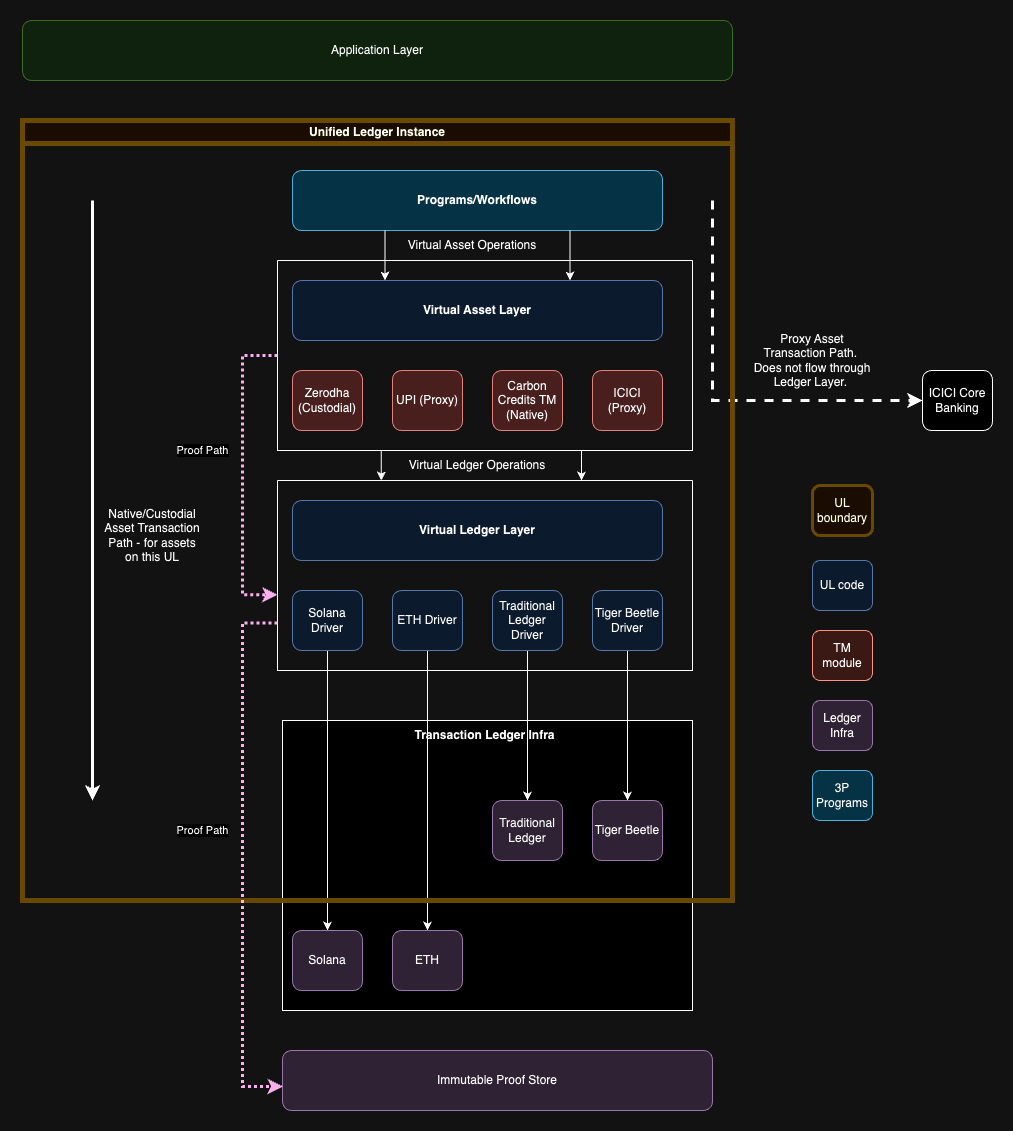

The diagram above was exported from draw.io. Its source (the exported page's mxGraphModel, read from the mxfile embedded in the PNG):
<mxGraphModel dx="1979" dy="1814" grid="1" gridSize="10" guides="1" tooltips="1" connect="1" arrows="1" fold="1" page="1" pageScale="1" pageWidth="850" pageHeight="1100" math="0" shadow="0">
  <root>
    <mxCell id="DcS5V-ZjwxLHxPWEPF-I-0" />
    <mxCell id="DcS5V-ZjwxLHxPWEPF-I-1" parent="DcS5V-ZjwxLHxPWEPF-I-0" />
    <mxCell id="l6VA023ra33kwmKPaB9P-79" value="" style="rounded=0;whiteSpace=wrap;html=1;" vertex="1" parent="DcS5V-ZjwxLHxPWEPF-I-1">
      <mxGeometry x="230" y="640" width="410" height="290" as="geometry" />
    </mxCell>
    <mxCell id="l6VA023ra33kwmKPaB9P-1" value="Application Layer" style="rounded=1;whiteSpace=wrap;html=1;fillColor=#d5e8d4;strokeColor=#82b366;" vertex="1" parent="DcS5V-ZjwxLHxPWEPF-I-1">
      <mxGeometry x="-30" y="-60" width="710" height="60" as="geometry" />
    </mxCell>
    <mxCell id="l6VA023ra33kwmKPaB9P-2" value="Virtual Asset Layer" style="rounded=1;whiteSpace=wrap;html=1;fillColor=#dae8fc;strokeColor=#6c8ebf;fontStyle=1" vertex="1" parent="DcS5V-ZjwxLHxPWEPF-I-1">
      <mxGeometry x="240" y="200" width="370" height="60" as="geometry" />
    </mxCell>
    <mxCell id="l6VA023ra33kwmKPaB9P-3" value="Zerodha (Custodial)" style="rounded=1;whiteSpace=wrap;html=1;fillColor=#f8cecc;strokeColor=#b85450;" vertex="1" parent="DcS5V-ZjwxLHxPWEPF-I-1">
      <mxGeometry x="240" y="290" width="70" height="60" as="geometry" />
    </mxCell>
    <mxCell id="l6VA023ra33kwmKPaB9P-4" value="UPI (Proxy)" style="rounded=1;whiteSpace=wrap;html=1;fillColor=#f8cecc;strokeColor=#b85450;" vertex="1" parent="DcS5V-ZjwxLHxPWEPF-I-1">
      <mxGeometry x="340" y="290" width="70" height="60" as="geometry" />
    </mxCell>
    <mxCell id="l6VA023ra33kwmKPaB9P-25" style="edgeStyle=orthogonalEdgeStyle;rounded=0;orthogonalLoop=1;jettySize=auto;html=1;strokeWidth=3;dashed=1;entryX=0;entryY=0.5;entryDx=0;entryDy=0;" edge="1" parent="DcS5V-ZjwxLHxPWEPF-I-1" target="l6VA023ra33kwmKPaB9P-29">
      <mxGeometry relative="1" as="geometry">
        <mxPoint x="700" y="320" as="targetPoint" />
        <mxPoint x="660" y="120" as="sourcePoint" />
        <Array as="points">
          <mxPoint x="660" y="320" />
        </Array>
      </mxGeometry>
    </mxCell>
    <mxCell id="l6VA023ra33kwmKPaB9P-5" value="ICICI (Proxy)" style="rounded=1;whiteSpace=wrap;html=1;fillColor=#f8cecc;strokeColor=#b85450;" vertex="1" parent="DcS5V-ZjwxLHxPWEPF-I-1">
      <mxGeometry x="540" y="290" width="70" height="60" as="geometry" />
    </mxCell>
    <mxCell id="l6VA023ra33kwmKPaB9P-7" value="Virtual Ledger Layer" style="rounded=1;whiteSpace=wrap;html=1;fillColor=#dae8fc;strokeColor=#6c8ebf;fontStyle=1" vertex="1" parent="DcS5V-ZjwxLHxPWEPF-I-1">
      <mxGeometry x="240" y="420" width="370" height="60" as="geometry" />
    </mxCell>
    <mxCell id="l6VA023ra33kwmKPaB9P-6" value="Carbon Credits TM (Native)" style="rounded=1;whiteSpace=wrap;html=1;fillColor=#f8cecc;strokeColor=#b85450;" vertex="1" parent="DcS5V-ZjwxLHxPWEPF-I-1">
      <mxGeometry x="440" y="290" width="70" height="60" as="geometry" />
    </mxCell>
    <mxCell id="l6VA023ra33kwmKPaB9P-61" style="edgeStyle=orthogonalEdgeStyle;rounded=0;orthogonalLoop=1;jettySize=auto;html=1;entryX=0.5;entryY=0;entryDx=0;entryDy=0;" edge="1" parent="DcS5V-ZjwxLHxPWEPF-I-1" source="l6VA023ra33kwmKPaB9P-9" target="l6VA023ra33kwmKPaB9P-45">
      <mxGeometry relative="1" as="geometry" />
    </mxCell>
    <mxCell id="l6VA023ra33kwmKPaB9P-9" value="Solana Driver" style="rounded=1;whiteSpace=wrap;html=1;fillColor=#dae8fc;strokeColor=#6c8ebf;" vertex="1" parent="DcS5V-ZjwxLHxPWEPF-I-1">
      <mxGeometry x="240" y="510" width="70" height="60" as="geometry" />
    </mxCell>
    <mxCell id="l6VA023ra33kwmKPaB9P-62" style="edgeStyle=orthogonalEdgeStyle;rounded=0;orthogonalLoop=1;jettySize=auto;html=1;entryX=0.5;entryY=0;entryDx=0;entryDy=0;" edge="1" parent="DcS5V-ZjwxLHxPWEPF-I-1" source="l6VA023ra33kwmKPaB9P-10" target="l6VA023ra33kwmKPaB9P-46">
      <mxGeometry relative="1" as="geometry" />
    </mxCell>
    <mxCell id="l6VA023ra33kwmKPaB9P-10" value="ETH Driver" style="rounded=1;whiteSpace=wrap;html=1;fillColor=#dae8fc;strokeColor=#6c8ebf;" vertex="1" parent="DcS5V-ZjwxLHxPWEPF-I-1">
      <mxGeometry x="340" y="510" width="70" height="60" as="geometry" />
    </mxCell>
    <mxCell id="l6VA023ra33kwmKPaB9P-63" style="edgeStyle=orthogonalEdgeStyle;rounded=0;orthogonalLoop=1;jettySize=auto;html=1;entryX=0.5;entryY=0;entryDx=0;entryDy=0;" edge="1" parent="DcS5V-ZjwxLHxPWEPF-I-1" source="l6VA023ra33kwmKPaB9P-11" target="l6VA023ra33kwmKPaB9P-47">
      <mxGeometry relative="1" as="geometry" />
    </mxCell>
    <mxCell id="l6VA023ra33kwmKPaB9P-11" value="Traditional Ledger Driver" style="rounded=1;whiteSpace=wrap;html=1;fillColor=#dae8fc;strokeColor=#6c8ebf;" vertex="1" parent="DcS5V-ZjwxLHxPWEPF-I-1">
      <mxGeometry x="440" y="510" width="70" height="60" as="geometry" />
    </mxCell>
    <mxCell id="l6VA023ra33kwmKPaB9P-64" style="edgeStyle=orthogonalEdgeStyle;rounded=0;orthogonalLoop=1;jettySize=auto;html=1;entryX=0.5;entryY=0;entryDx=0;entryDy=0;" edge="1" parent="DcS5V-ZjwxLHxPWEPF-I-1" source="l6VA023ra33kwmKPaB9P-12" target="l6VA023ra33kwmKPaB9P-48">
      <mxGeometry relative="1" as="geometry" />
    </mxCell>
    <mxCell id="l6VA023ra33kwmKPaB9P-12" value="Tiger Beetle Driver" style="rounded=1;whiteSpace=wrap;html=1;fillColor=#dae8fc;strokeColor=#6c8ebf;" vertex="1" parent="DcS5V-ZjwxLHxPWEPF-I-1">
      <mxGeometry x="540" y="510" width="70" height="60" as="geometry" />
    </mxCell>
    <mxCell id="l6VA023ra33kwmKPaB9P-40" style="edgeStyle=orthogonalEdgeStyle;rounded=0;orthogonalLoop=1;jettySize=auto;html=1;exitX=0.25;exitY=1;exitDx=0;exitDy=0;entryX=0.25;entryY=0;entryDx=0;entryDy=0;" edge="1" parent="DcS5V-ZjwxLHxPWEPF-I-1" source="l6VA023ra33kwmKPaB9P-13" target="l6VA023ra33kwmKPaB9P-16">
      <mxGeometry relative="1" as="geometry" />
    </mxCell>
    <mxCell id="l6VA023ra33kwmKPaB9P-43" style="edgeStyle=orthogonalEdgeStyle;rounded=0;orthogonalLoop=1;jettySize=auto;html=1;exitX=0.75;exitY=1;exitDx=0;exitDy=0;" edge="1" parent="DcS5V-ZjwxLHxPWEPF-I-1" source="l6VA023ra33kwmKPaB9P-13">
      <mxGeometry relative="1" as="geometry">
        <mxPoint x="529" y="400" as="targetPoint" />
      </mxGeometry>
    </mxCell>
    <mxCell id="l6VA023ra33kwmKPaB9P-13" value="" style="swimlane;startSize=0;" vertex="1" parent="DcS5V-ZjwxLHxPWEPF-I-1">
      <mxGeometry x="225" y="180" width="415" height="190" as="geometry" />
    </mxCell>
    <mxCell id="l6VA023ra33kwmKPaB9P-16" value="" style="swimlane;startSize=0;" vertex="1" parent="DcS5V-ZjwxLHxPWEPF-I-1">
      <mxGeometry x="225" y="400" width="415" height="190" as="geometry">
        <mxRectangle x="225" y="400" width="50" height="40" as="alternateBounds" />
      </mxGeometry>
    </mxCell>
    <mxCell id="l6VA023ra33kwmKPaB9P-26" value="Proxy Asset Transaction Path.&amp;nbsp; Does not flow through Ledger Layer.&amp;nbsp;" style="text;html=1;align=center;verticalAlign=middle;whiteSpace=wrap;rounded=0;" vertex="1" parent="DcS5V-ZjwxLHxPWEPF-I-1">
      <mxGeometry x="700" y="250" width="120" height="60" as="geometry" />
    </mxCell>
    <mxCell id="l6VA023ra33kwmKPaB9P-28" value="" style="endArrow=classic;html=1;rounded=0;strokeWidth=3;" edge="1" parent="DcS5V-ZjwxLHxPWEPF-I-1">
      <mxGeometry width="50" height="50" relative="1" as="geometry">
        <mxPoint x="40" y="120" as="sourcePoint" />
        <mxPoint x="40" y="720" as="targetPoint" />
      </mxGeometry>
    </mxCell>
    <mxCell id="l6VA023ra33kwmKPaB9P-29" value="ICICI Core Banking" style="rounded=1;whiteSpace=wrap;html=1;" vertex="1" parent="DcS5V-ZjwxLHxPWEPF-I-1">
      <mxGeometry x="870" y="290" width="70" height="60" as="geometry" />
    </mxCell>
    <mxCell id="l6VA023ra33kwmKPaB9P-33" value="Unified Ledger Instance" style="swimlane;whiteSpace=wrap;html=1;strokeWidth=5;fillColor=#fff2cc;strokeColor=#d6b656;" vertex="1" parent="DcS5V-ZjwxLHxPWEPF-I-1">
      <mxGeometry x="-30" y="40" width="710" height="780" as="geometry">
        <mxRectangle x="-30" y="40" width="170" height="30" as="alternateBounds" />
      </mxGeometry>
    </mxCell>
    <mxCell id="l6VA023ra33kwmKPaB9P-22" value="Virtual Ledger Operations" style="text;html=1;align=center;verticalAlign=middle;whiteSpace=wrap;rounded=0;" vertex="1" parent="l6VA023ra33kwmKPaB9P-33">
      <mxGeometry x="385" y="330" width="140" height="30" as="geometry" />
    </mxCell>
    <mxCell id="l6VA023ra33kwmKPaB9P-27" value="Native/Custodial Asset Transaction Path - for assets on this UL" style="text;html=1;align=center;verticalAlign=middle;whiteSpace=wrap;rounded=0;" vertex="1" parent="l6VA023ra33kwmKPaB9P-33">
      <mxGeometry x="80" y="380" width="100" height="70" as="geometry" />
    </mxCell>
    <mxCell id="l6VA023ra33kwmKPaB9P-70" value="Programs/Workflows" style="rounded=1;whiteSpace=wrap;html=1;fillColor=#b1ddf0;strokeColor=#10739e;fontStyle=1" vertex="1" parent="l6VA023ra33kwmKPaB9P-33">
      <mxGeometry x="270" y="50" width="370" height="60" as="geometry" />
    </mxCell>
    <mxCell id="l6VA023ra33kwmKPaB9P-73" value="Virtual Asset Operations" style="text;html=1;align=center;verticalAlign=middle;whiteSpace=wrap;rounded=0;" vertex="1" parent="l6VA023ra33kwmKPaB9P-33">
      <mxGeometry x="380" y="110" width="140" height="30" as="geometry" />
    </mxCell>
    <mxCell id="l6VA023ra33kwmKPaB9P-47" value="Traditional Ledger" style="rounded=1;whiteSpace=wrap;html=1;fillColor=#e1d5e7;strokeColor=#9673a6;" vertex="1" parent="l6VA023ra33kwmKPaB9P-33">
      <mxGeometry x="470" y="680" width="70" height="60" as="geometry" />
    </mxCell>
    <mxCell id="l6VA023ra33kwmKPaB9P-80" value="Transaction Ledger Infra" style="text;html=1;align=center;verticalAlign=middle;whiteSpace=wrap;rounded=0;fontStyle=1" vertex="1" parent="l6VA023ra33kwmKPaB9P-33">
      <mxGeometry x="385" y="600" width="155" height="30" as="geometry" />
    </mxCell>
    <mxCell id="l6VA023ra33kwmKPaB9P-34" value="Immutable Proof Store" style="rounded=1;whiteSpace=wrap;html=1;fillColor=#e1d5e7;strokeColor=#9673a6;" vertex="1" parent="DcS5V-ZjwxLHxPWEPF-I-1">
      <mxGeometry x="230" y="970" width="430" height="60" as="geometry" />
    </mxCell>
    <mxCell id="l6VA023ra33kwmKPaB9P-71" style="edgeStyle=orthogonalEdgeStyle;rounded=0;orthogonalLoop=1;jettySize=auto;html=1;exitX=0.25;exitY=1;exitDx=0;exitDy=0;entryX=0.25;entryY=0;entryDx=0;entryDy=0;" edge="1" parent="DcS5V-ZjwxLHxPWEPF-I-1" source="l6VA023ra33kwmKPaB9P-70" target="l6VA023ra33kwmKPaB9P-2">
      <mxGeometry relative="1" as="geometry" />
    </mxCell>
    <mxCell id="l6VA023ra33kwmKPaB9P-72" style="edgeStyle=orthogonalEdgeStyle;rounded=0;orthogonalLoop=1;jettySize=auto;html=1;exitX=0.75;exitY=1;exitDx=0;exitDy=0;entryX=0.75;entryY=0;entryDx=0;entryDy=0;" edge="1" parent="DcS5V-ZjwxLHxPWEPF-I-1" source="l6VA023ra33kwmKPaB9P-70" target="l6VA023ra33kwmKPaB9P-2">
      <mxGeometry relative="1" as="geometry" />
    </mxCell>
    <mxCell id="l6VA023ra33kwmKPaB9P-74" value="UL code" style="rounded=1;whiteSpace=wrap;html=1;fillColor=#dae8fc;strokeColor=#6c8ebf;" vertex="1" parent="DcS5V-ZjwxLHxPWEPF-I-1">
      <mxGeometry x="760" y="480" width="60" height="50" as="geometry" />
    </mxCell>
    <mxCell id="l6VA023ra33kwmKPaB9P-75" value="TM module" style="rounded=1;whiteSpace=wrap;html=1;fillColor=#fad9d5;strokeColor=#ae4132;" vertex="1" parent="DcS5V-ZjwxLHxPWEPF-I-1">
      <mxGeometry x="760" y="550" width="60" height="50" as="geometry" />
    </mxCell>
    <mxCell id="l6VA023ra33kwmKPaB9P-76" value="Ledger Infra" style="rounded=1;whiteSpace=wrap;html=1;fillColor=#e1d5e7;strokeColor=#9673a6;" vertex="1" parent="DcS5V-ZjwxLHxPWEPF-I-1">
      <mxGeometry x="760" y="620" width="60" height="50" as="geometry" />
    </mxCell>
    <mxCell id="l6VA023ra33kwmKPaB9P-46" value="ETH" style="rounded=1;whiteSpace=wrap;html=1;fillColor=#e1d5e7;strokeColor=#9673a6;" vertex="1" parent="DcS5V-ZjwxLHxPWEPF-I-1">
      <mxGeometry x="340" y="850" width="70" height="60" as="geometry" />
    </mxCell>
    <mxCell id="l6VA023ra33kwmKPaB9P-45" value="Solana" style="rounded=1;whiteSpace=wrap;html=1;fillColor=#e1d5e7;strokeColor=#9673a6;" vertex="1" parent="DcS5V-ZjwxLHxPWEPF-I-1">
      <mxGeometry x="240" y="850" width="70" height="60" as="geometry" />
    </mxCell>
    <mxCell id="l6VA023ra33kwmKPaB9P-48" value="Tiger Beetle" style="rounded=1;whiteSpace=wrap;html=1;fillColor=#e1d5e7;strokeColor=#9673a6;" vertex="1" parent="DcS5V-ZjwxLHxPWEPF-I-1">
      <mxGeometry x="540" y="720" width="70" height="60" as="geometry" />
    </mxCell>
    <mxCell id="l6VA023ra33kwmKPaB9P-82" value="UL boundary" style="rounded=1;whiteSpace=wrap;html=1;fillColor=#fff2cc;strokeColor=#d6b656;strokeWidth=3;" vertex="1" parent="DcS5V-ZjwxLHxPWEPF-I-1">
      <mxGeometry x="760" y="405" width="60" height="50" as="geometry" />
    </mxCell>
    <mxCell id="l6VA023ra33kwmKPaB9P-83" value="3P Programs" style="rounded=1;whiteSpace=wrap;html=1;fillColor=#b1ddf0;strokeColor=#10739e;strokeWidth=1;" vertex="1" parent="DcS5V-ZjwxLHxPWEPF-I-1">
      <mxGeometry x="760" y="690" width="60" height="50" as="geometry" />
    </mxCell>
    <mxCell id="l6VA023ra33kwmKPaB9P-84" style="edgeStyle=orthogonalEdgeStyle;rounded=0;orthogonalLoop=1;jettySize=auto;html=1;exitX=0;exitY=0.5;exitDx=0;exitDy=0;entryX=0;entryY=0.601;entryDx=0;entryDy=0;entryPerimeter=0;strokeWidth=3;dashed=1;fillColor=#d80073;strokeColor=#A50040;dashPattern=1 1;" edge="1" parent="DcS5V-ZjwxLHxPWEPF-I-1" source="l6VA023ra33kwmKPaB9P-13" target="l6VA023ra33kwmKPaB9P-16">
      <mxGeometry relative="1" as="geometry">
        <Array as="points">
          <mxPoint x="190" y="275" />
          <mxPoint x="190" y="514" />
        </Array>
      </mxGeometry>
    </mxCell>
    <mxCell id="l6VA023ra33kwmKPaB9P-87" value="Proof Path" style="edgeLabel;html=1;align=center;verticalAlign=middle;resizable=0;points=[];" vertex="1" connectable="0" parent="l6VA023ra33kwmKPaB9P-84">
      <mxGeometry x="-0.0967" y="1" relative="1" as="geometry">
        <mxPoint x="-41" y="-10" as="offset" />
      </mxGeometry>
    </mxCell>
    <mxCell id="l6VA023ra33kwmKPaB9P-85" style="edgeStyle=orthogonalEdgeStyle;rounded=0;orthogonalLoop=1;jettySize=auto;html=1;exitX=0;exitY=0.75;exitDx=0;exitDy=0;entryX=0.001;entryY=0.6;entryDx=0;entryDy=0;entryPerimeter=0;strokeWidth=3;dashed=1;fillColor=#d80073;strokeColor=#A50040;dashPattern=1 1;" edge="1" parent="DcS5V-ZjwxLHxPWEPF-I-1" source="l6VA023ra33kwmKPaB9P-16" target="l6VA023ra33kwmKPaB9P-34">
      <mxGeometry relative="1" as="geometry">
        <Array as="points">
          <mxPoint x="190" y="543" />
          <mxPoint x="190" y="1006" />
        </Array>
      </mxGeometry>
    </mxCell>
    <mxCell id="l6VA023ra33kwmKPaB9P-86" value="Proof Path" style="edgeLabel;html=1;align=center;verticalAlign=middle;resizable=0;points=[];" vertex="1" connectable="0" parent="l6VA023ra33kwmKPaB9P-85">
      <mxGeometry x="-0.0442" y="-1" relative="1" as="geometry">
        <mxPoint x="-39" y="-15" as="offset" />
      </mxGeometry>
    </mxCell>
  </root>
</mxGraphModel>